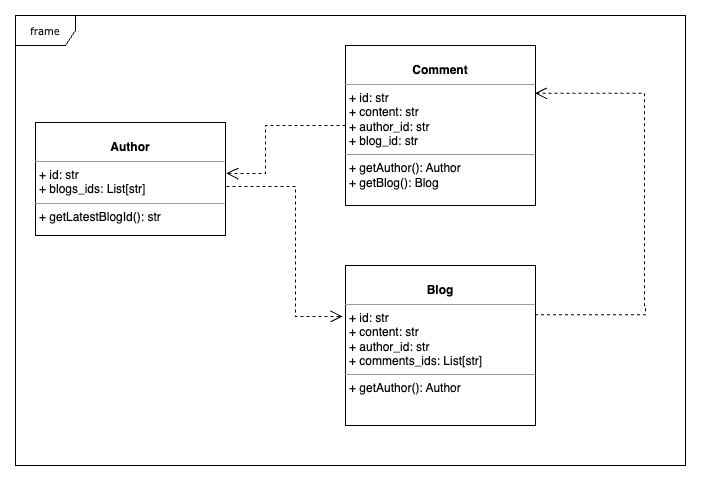

The diagram above was exported from draw.io. Its source (the exported page's mxGraphModel, read from the mxfile embedded in the PNG):
<mxGraphModel dx="887" dy="1605" grid="1" gridSize="10" guides="1" tooltips="1" connect="1" arrows="1" fold="1" page="1" pageScale="1" pageWidth="850" pageHeight="1100" background="none" math="0" shadow="0">
  <root>
    <mxCell id="0" />
    <mxCell id="1" parent="0" />
    <mxCell id="17acba5748e5396b-1" value="frame" style="shape=umlFrame;whiteSpace=wrap;html=1;rounded=0;shadow=0;comic=0;labelBackgroundColor=none;strokeWidth=1;fontFamily=Verdana;fontSize=10;align=center;" parent="1" vertex="1">
      <mxGeometry x="40" y="-20" width="670" height="450" as="geometry" />
    </mxCell>
    <mxCell id="5d2195bd80daf111-21" style="edgeStyle=orthogonalEdgeStyle;rounded=0;html=1;labelBackgroundColor=none;startFill=0;endArrow=open;endFill=0;endSize=10;fontFamily=Verdana;fontSize=10;dashed=1;entryX=-0.016;entryY=0.319;entryDx=0;entryDy=0;entryPerimeter=0;exitX=1.005;exitY=0.566;exitDx=0;exitDy=0;exitPerimeter=0;" parent="1" source="5d2195bd80daf111-18" target="jJTQFk54w18ZXrmc0G4h-1" edge="1">
      <mxGeometry relative="1" as="geometry">
        <mxPoint x="350" y="97" as="targetPoint" />
        <Array as="points">
          <mxPoint x="320" y="151" />
          <mxPoint x="320" y="281" />
        </Array>
      </mxGeometry>
    </mxCell>
    <mxCell id="5d2195bd80daf111-18" value="&lt;p style=&quot;margin:0px;margin-top:4px;text-align:center;&quot;&gt;&lt;br&gt;&lt;b&gt;Author&lt;/b&gt;&lt;/p&gt;&lt;hr size=&quot;1&quot;&gt;&lt;p style=&quot;margin:0px;margin-left:4px;&quot;&gt;+ id: str&lt;br&gt;+ blogs_ids:&amp;nbsp;&lt;span style=&quot;background-color: initial;&quot; class=&quot;hljs-type&quot;&gt;List&lt;/span&gt;&lt;span style=&quot;background-color: initial;&quot;&gt;[&lt;/span&gt;&lt;span style=&quot;background-color: initial;&quot; class=&quot;hljs-built_in&quot;&gt;str&lt;/span&gt;&lt;span style=&quot;background-color: initial;&quot;&gt;]&lt;/span&gt;&lt;/p&gt;&lt;hr size=&quot;1&quot;&gt;&lt;p style=&quot;margin:0px;margin-left:4px;&quot;&gt;+ getLatestBlogId(): str&lt;br&gt;&lt;/p&gt;" style="verticalAlign=top;align=left;overflow=fill;fontSize=12;fontFamily=Helvetica;html=1;rounded=0;shadow=0;comic=0;labelBackgroundColor=none;strokeWidth=1" parent="1" vertex="1">
      <mxGeometry x="60" y="87" width="190" height="113" as="geometry" />
    </mxCell>
    <mxCell id="jJTQFk54w18ZXrmc0G4h-1" value="&lt;p style=&quot;margin:0px;margin-top:4px;text-align:center;&quot;&gt;&lt;br&gt;&lt;b&gt;Blog&lt;/b&gt;&lt;/p&gt;&lt;hr size=&quot;1&quot;&gt;&lt;p style=&quot;margin:0px;margin-left:4px;&quot;&gt;+ id: str&lt;br&gt;+ content: str&lt;/p&gt;&lt;p style=&quot;margin:0px;margin-left:4px;&quot;&gt;+ author_id: str&lt;/p&gt;&lt;p style=&quot;margin:0px;margin-left:4px;&quot;&gt;+ comments_ids: List[str]&lt;/p&gt;&lt;hr size=&quot;1&quot;&gt;&lt;p style=&quot;margin:0px;margin-left:4px;&quot;&gt;+ getAuthor(): Author&lt;br&gt;&lt;/p&gt;" style="verticalAlign=top;align=left;overflow=fill;fontSize=12;fontFamily=Helvetica;html=1;rounded=0;shadow=0;comic=0;labelBackgroundColor=none;strokeWidth=1" vertex="1" parent="1">
      <mxGeometry x="370" y="230" width="190" height="160" as="geometry" />
    </mxCell>
    <mxCell id="jJTQFk54w18ZXrmc0G4h-4" value="&lt;p style=&quot;margin:0px;margin-top:4px;text-align:center;&quot;&gt;&lt;br&gt;&lt;b&gt;Comment&lt;/b&gt;&lt;/p&gt;&lt;hr size=&quot;1&quot;&gt;&lt;p style=&quot;margin: 0px 0px 0px 4px;&quot;&gt;+ id: str&lt;br&gt;+ content: str&lt;/p&gt;&lt;p style=&quot;margin: 0px 0px 0px 4px;&quot;&gt;+ author_id: str&lt;/p&gt;&lt;p style=&quot;margin: 0px 0px 0px 4px;&quot;&gt;+ blog_id: str&lt;/p&gt;&lt;hr size=&quot;1&quot;&gt;&lt;p style=&quot;margin: 0px 0px 0px 4px;&quot;&gt;+ getAuthor(): Author&lt;br&gt;&lt;/p&gt;&lt;p style=&quot;margin: 0px 0px 0px 4px;&quot;&gt;+ getBlog(): Blog&lt;/p&gt;" style="verticalAlign=top;align=left;overflow=fill;fontSize=12;fontFamily=Helvetica;html=1;rounded=0;shadow=0;comic=0;labelBackgroundColor=none;strokeWidth=1" vertex="1" parent="1">
      <mxGeometry x="370" y="10" width="190" height="160" as="geometry" />
    </mxCell>
    <mxCell id="jJTQFk54w18ZXrmc0G4h-6" style="edgeStyle=orthogonalEdgeStyle;rounded=0;html=1;labelBackgroundColor=none;startFill=0;endArrow=open;endFill=0;endSize=10;fontFamily=Verdana;fontSize=10;dashed=1;exitX=0;exitY=0.5;exitDx=0;exitDy=0;entryX=1.004;entryY=0.449;entryDx=0;entryDy=0;entryPerimeter=0;" edge="1" parent="1" source="jJTQFk54w18ZXrmc0G4h-4" target="5d2195bd80daf111-18">
      <mxGeometry relative="1" as="geometry">
        <mxPoint x="339" y="70" as="sourcePoint" />
        <mxPoint x="250" y="130" as="targetPoint" />
        <Array as="points">
          <mxPoint x="290" y="90" />
          <mxPoint x="290" y="138" />
          <mxPoint x="260" y="138" />
        </Array>
      </mxGeometry>
    </mxCell>
    <mxCell id="jJTQFk54w18ZXrmc0G4h-9" style="edgeStyle=orthogonalEdgeStyle;rounded=0;html=1;labelBackgroundColor=none;startFill=0;endArrow=open;endFill=0;endSize=10;fontFamily=Verdana;fontSize=10;dashed=1;exitX=0.997;exitY=0.308;exitDx=0;exitDy=0;entryX=0.997;entryY=0.299;entryDx=0;entryDy=0;entryPerimeter=0;exitPerimeter=0;" edge="1" parent="1" source="jJTQFk54w18ZXrmc0G4h-1" target="jJTQFk54w18ZXrmc0G4h-4">
      <mxGeometry relative="1" as="geometry">
        <mxPoint x="749" y="20" as="sourcePoint" />
        <mxPoint x="630" y="68" as="targetPoint" />
        <Array as="points">
          <mxPoint x="670" y="279" />
          <mxPoint x="670" y="270" />
          <mxPoint x="669" y="270" />
          <mxPoint x="669" y="58" />
        </Array>
      </mxGeometry>
    </mxCell>
  </root>
</mxGraphModel>